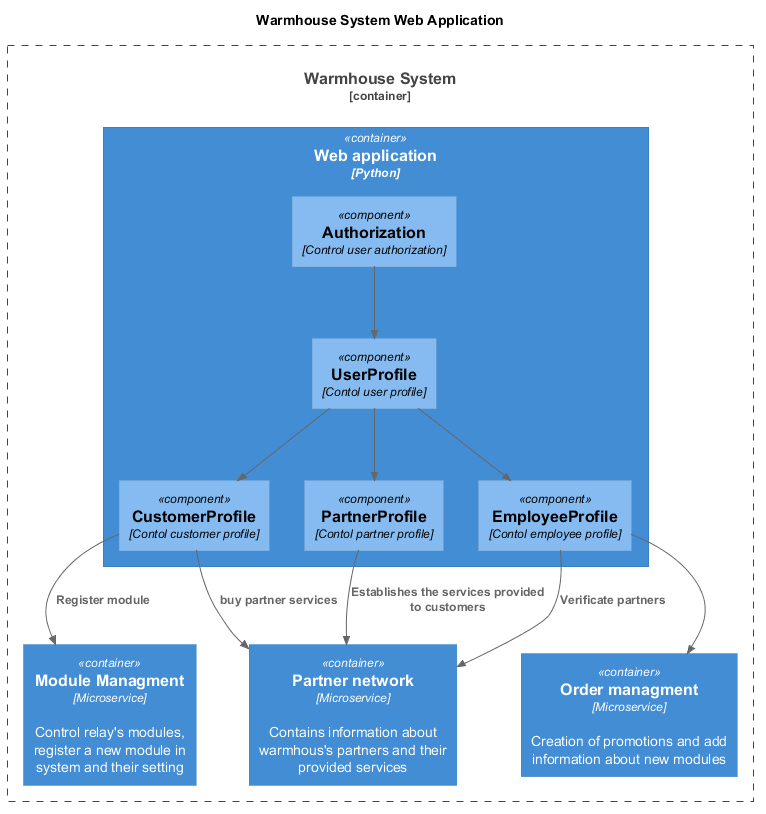

The diagram above was rendered by PlantUML. Its source (embedded in the PNG):
@startuml
title Warmhouse System Web Application

top to bottom direction

!includeurl ../include/C4_Component.puml

Container_Boundary(warmhouse, "Warmhouse System") {
  Container(WebApp, "Web application", "Python")

  Container(OrderManagment, "Order managment", "Microservice", "Creation of promotions and add information about new modules")
  Container(PartnerNetwork, "Partner network", "Microservice", "Contains information about warmhous's partners and their provided services")
  Container(ModuleManagment, "Module Managment", "Microservice", "Control relay's modules, register a new module in system and their setting")
}

Container(WebApp, "Web Application", "Python") {
  Component(authorization, "Authorization", "Control user authorization")
  Component(userprofile, "UserProfile", "Contol user profile")
  Component(customerprofile, "CustomerProfile", "Contol customer profile")
  Component(partnerprofile, "PartnerProfile", "Contol partner profile")
  Component(employeeprofile, "EmployeeProfile", "Contol employee profile")
}

Rel(authorization,userprofile,"")
Rel(userprofile,customerprofile,"")
Rel(userprofile,partnerprofile,"")
Rel(userprofile,employeeprofile,"")
Rel(customerprofile,ModuleManagment,"Register module")
Rel(customerprofile,PartnerNetwork,"buy partner services")
Rel(partnerprofile,PartnerNetwork,"Establishes the services provided to customers")
Rel(employeeprofile,PartnerNetwork,"Verificate partners")
Rel(employeeprofile,OrderManagment,"")

@enduml